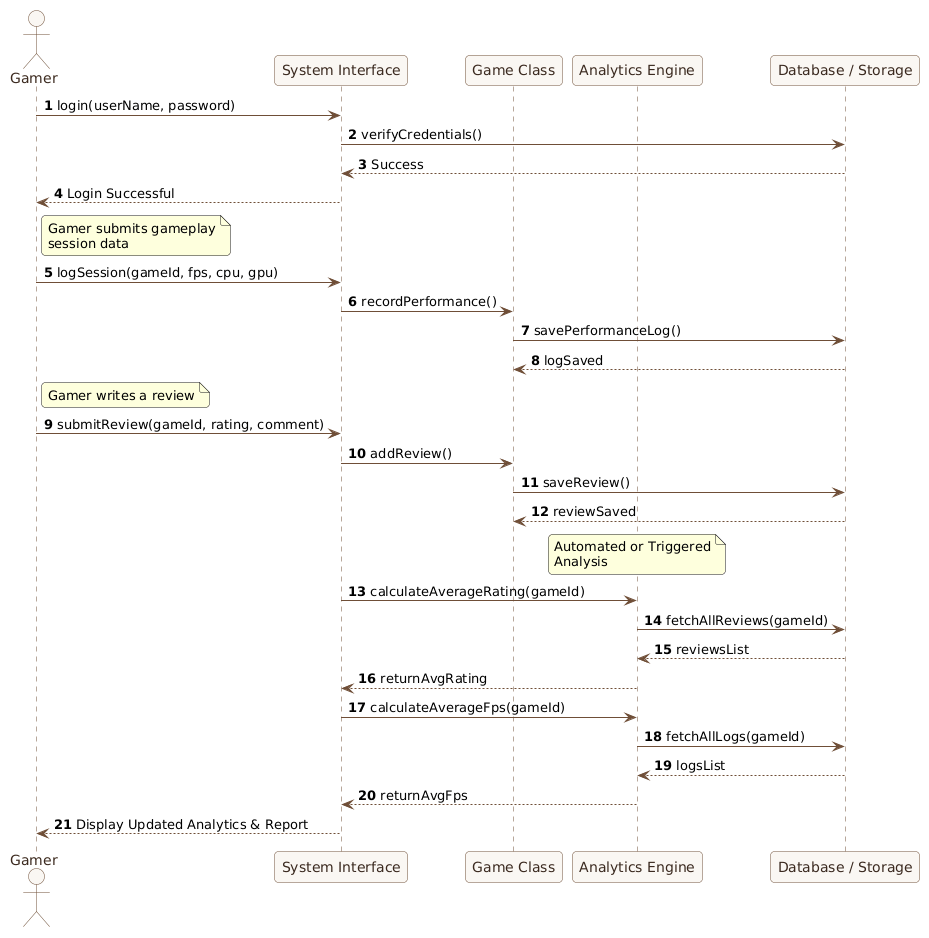

The diagram above was rendered by PlantUML. Its source (embedded in the PNG):
@startuml
autonumber
skinparam backgroundColor #FFFFFF
skinparam roundCorner 8
skinparam shadowing false
skinparam defaultFontName "Segoe UI"
skinparam sequence {
    ArrowColor #6F4E37
    LifeLineBorderColor #6F4E37
    LifeLineBackgroundColor #FAF7F3
    ParticipantBackgroundColor #FAF7F3
    ParticipantBorderColor #6F4E37
    ParticipantFontColor #3B2A20
    ActorBackgroundColor #FAF7F3
    ActorBorderColor #6F4E37
    ActorFontColor #3B2A20
}

actor "Gamer" as Gamer
participant "System Interface" as UI
participant "Game Class" as Game
participant "Analytics Engine" as Engine
participant "Database / Storage" as DB

Gamer -> UI : login(userName, password)
UI -> DB : verifyCredentials()
DB --> UI : Success
UI --> Gamer : Login Successful

note right of Gamer : Gamer submits gameplay\nsession data
Gamer -> UI : logSession(gameId, fps, cpu, gpu)
UI -> Game : recordPerformance()
Game -> DB : savePerformanceLog()
DB --> Game : logSaved

note right of Gamer : Gamer writes a review
Gamer -> UI : submitReview(gameId, rating, comment)
UI -> Game : addReview()
Game -> DB : saveReview()
DB --> Game : reviewSaved

note over Engine : Automated or Triggered\nAnalysis
UI -> Engine : calculateAverageRating(gameId)
Engine -> DB : fetchAllReviews(gameId)
DB --> Engine : reviewsList
Engine --> UI : returnAvgRating

UI -> Engine : calculateAverageFps(gameId)
Engine -> DB : fetchAllLogs(gameId)
DB --> Engine : logsList
Engine --> UI : returnAvgFps

UI --> Gamer : Display Updated Analytics & Report
@enduml